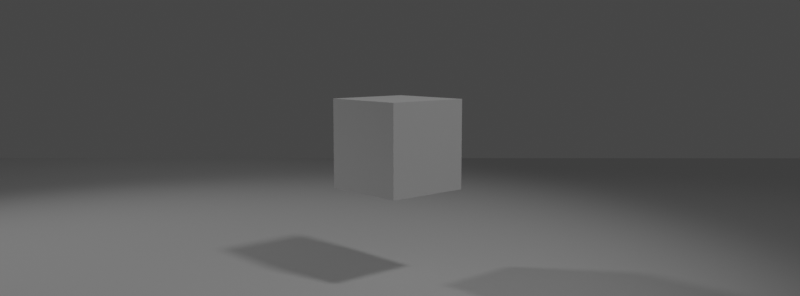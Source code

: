 # Source: scene.blend  (saved by Blender 4.0.36; exported with 4.5.12 LTS)
import bpy
from mathutils import Matrix  # noqa: F401  (used for matrix-valued properties, if any)

bpy.ops.wm.read_factory_settings(use_empty=True)
scene = bpy.context.scene
scene.name = 'Scene'

# ---- collections
col_collection = bpy.data.collections.new('Collection'); scene.collection.children.link(col_collection)

# ---- world
world_world = bpy.data.worlds.new('World'); scene.world = world_world
world_world.use_nodes = True; world_world.node_tree.nodes.clear()
_N = world_world.node_tree.nodes; _L = world_world.node_tree.links
n0 = _N.new('ShaderNodeOutputWorld'); n0.name = 'World Output'; n0.location = (300, 300)
n1 = _N.new('ShaderNodeBackground'); n1.name = 'Background'; n1.location = (10, 300)
n1.inputs[0].default_value = (0.05088, 0.05088, 0.05088, 1.0)
_L.new(n1.outputs[0], n0.inputs[0])
n0.is_active_output = True
world_world.color = (0.05088, 0.05088, 0.05088)
world_world.use_sun_shadow = False
world_world.sun_shadow_jitter_overblur = 0.0

# ---- cameras
cam_camera = bpy.data.cameras.new('Camera')
cam_camera.sensor_fit = 'VERTICAL'
cam_camera.lens = 31.0
cam_camera.sensor_height = 12.0

# ---- lights
light_spot_002 = bpy.data.lights.new('Spot.002', 'SPOT')
light_spot_002.transmission_factor = 0.0
light_spot_002.energy = 1000.0
light_spot_002.shadow_soft_size = 0.68
light_spot_002.shadow_maximum_resolution = 0.006
light_spot_002.use_absolute_resolution = True
light_spot_002.spot_blend = 1.0
light_spot_002.spot_size = 0.9477
light_spot_002.use_soft_falloff = False
light_spot_001 = bpy.data.lights.new('Spot.001', 'SPOT')
light_spot_001.transmission_factor = 0.0
light_spot_001.energy = 1000.0
light_spot_001.shadow_soft_size = 0.68
light_spot_001.shadow_maximum_resolution = 0.006
light_spot_001.use_absolute_resolution = True
light_spot_001.spot_blend = 1.0
light_spot_001.spot_size = 0.9477
light_spot_001.use_soft_falloff = False

# ---- meshes
me_cube_002 = bpy.data.meshes.new('Cube.002')
me_cube_002.from_pydata([(-0.1872, -0.1872, -0.85), (-0.1872, -0.1872, 0.85), (-0.1872, 0.1872, -0.85), (-0.1872, 0.1872, 0.85), (0.1872, -0.1872, -0.85), (0.1872, -0.1872, 0.85), (0.1872, 0.1872, -0.85), (0.1872, 0.1872, 0.85)], [], [(0, 1, 3, 2), (2, 3, 7, 6), (6, 7, 5, 4), (4, 5, 1, 0), (2, 6, 4, 0), (7, 3, 1, 5)])
_uv = me_cube_002.uv_layers.new(name='UVMap')
_uv.uv.foreach_set('vector', [0.375, 0.0, 0.625, 0.0, 0.625, 0.25, 0.375, 0.25, 0.375, 0.25, 0.625, 0.25, 0.625, 0.5, 0.375, 0.5, 0.375, 0.5, 0.625, 0.5, 0.625, 0.75, 0.375, 0.75, 0.375, 0.75, 0.625, 0.75, 0.625, 1.0, 0.375, 1.0, 0.125, 0.5, 0.375, 0.5, 0.375, 0.75, 0.125, 0.75, 0.625, 0.5, 0.875, 0.5, 0.875, 0.75, 0.625, 0.75])
me_cube_002.update()
me_cube_001 = bpy.data.meshes.new('Cube.001')
me_cube_001.from_pydata([(-0.4082, -0.4082, -0.4082), (-0.4082, -0.4082, 0.4082), (-0.4082, 0.4082, -0.4082), (-0.4082, 0.4082, 0.4082), (0.4082, -0.4082, -0.4082), (0.4082, -0.4082, 0.4082), (0.4082, 0.4082, -0.4082), (0.4082, 0.4082, 0.4082)], [], [(0, 1, 3, 2), (2, 3, 7, 6), (6, 7, 5, 4), (4, 5, 1, 0), (2, 6, 4, 0), (7, 3, 1, 5)])
_uv = me_cube_001.uv_layers.new(name='UVMap')
_uv.uv.foreach_set('vector', [0.375, 0.0, 0.625, 0.0, 0.625, 0.25, 0.375, 0.25, 0.375, 0.25, 0.625, 0.25, 0.625, 0.5, 0.375, 0.5, 0.375, 0.5, 0.625, 0.5, 0.625, 0.75, 0.375, 0.75, 0.375, 0.75, 0.625, 0.75, 0.625, 1.0, 0.375, 1.0, 0.125, 0.5, 0.375, 0.5, 0.375, 0.75, 0.125, 0.75, 0.625, 0.5, 0.875, 0.5, 0.875, 0.75, 0.625, 0.75])
me_cube_001.update()
me_cube_011 = bpy.data.meshes.new('Cube.011')
me_cube_011.from_pydata([(-0.5, -0.5, -0.5), (-0.5, -0.5, 0.5), (-0.5, 0.5, -0.5), (-0.5, 0.5, 0.5), (0.5, -0.5, -0.5), (0.5, -0.5, 0.5), (0.5, 0.5, -0.5), (0.5, 0.5, 0.5)], [], [(0, 1, 3, 2), (2, 3, 7, 6), (6, 7, 5, 4), (4, 5, 1, 0), (2, 6, 4, 0), (7, 3, 1, 5)])
_uv = me_cube_011.uv_layers.new(name='UVMap')
_uv.uv.foreach_set('vector', [0.375, 0.0, 0.625, 0.0, 0.625, 0.25, 0.375, 0.25, 0.375, 0.25, 0.625, 0.25, 0.625, 0.5, 0.375, 0.5, 0.375, 0.5, 0.625, 0.5, 0.625, 0.75, 0.375, 0.75, 0.375, 0.75, 0.625, 0.75, 0.625, 1.0, 0.375, 1.0, 0.125, 0.5, 0.375, 0.5, 0.375, 0.75, 0.125, 0.75, 0.625, 0.5, 0.875, 0.5, 0.875, 0.75, 0.625, 0.75])
me_cube_011.update()

# ---- objects
ob_camera = bpy.data.objects.new('Camera', cam_camera)
ob_cameratarget = bpy.data.objects.new('CameraTarget', None)
ob_cameratargetdof = bpy.data.objects.new('CameraTargetDof', None)
ob_cube_001 = bpy.data.objects.new('Cube.001', me_cube_002)
ob_content10_001 = bpy.data.objects.new('Content10.001', me_cube_001)
ob_cube_006 = bpy.data.objects.new('Cube.006', me_cube_011)
ob_spot_001 = bpy.data.objects.new('Spot.001', light_spot_002)
ob_spot_002 = bpy.data.objects.new('Spot.002', light_spot_001)

# ---- transforms, parenting, visibility, modifiers, constraints
ob_camera.location = (0.03716, -8.38, 2.56)
ob_camera.rotation_euler = (1.571, -0.0, 0.0)
_c = ob_camera.constraints.new('TRACK_TO'); _c.name = 'Track To'
_c.target = ob_cameratarget
ob_cameratarget.location = (0.0, 0.0, 1.522)
ob_cameratargetdof.location = (0.0, 0.0, 1.522)
ob_cube_001.location = (-6.616, -0.928, 0.9339)
ob_content10_001.location = (-0.02886, 0.001078, 1.566)
ob_content10_001.rotation_euler = (0.0, -0.0, 0.7369)
ob_content10_001.scale = (1.225, 1.225, 1.225)
ob_cube_006.location = (0.0, 0.0, -0.0973)
ob_cube_006.scale = (20.0, 20.0, 0.2697)
ob_spot_001.location = (6.58, -5.7, 11.43)
ob_spot_001.rotation_euler = (0.7045, 0.3236, 0.5166)
ob_spot_001.scale = (1.248, 1.248, 1.248)
ob_spot_002.location = (-13.01, 2.88, 11.43)
ob_spot_002.rotation_euler = (0.7045, 0.3236, -2.155)
ob_spot_002.scale = (1.248, 1.248, 1.248)

# ---- collection membership
col_collection.objects.link(ob_camera)
col_collection.objects.link(ob_cameratarget)
col_collection.objects.link(ob_cameratargetdof)
col_collection.objects.link(ob_cube_001)
col_collection.objects.link(ob_content10_001)
col_collection.objects.link(ob_cube_006)
col_collection.objects.link(ob_spot_001)
col_collection.objects.link(ob_spot_002)

# ---- scene / render settings (as saved in the file)
scene.camera = ob_camera
scene.frame_start = 1; scene.frame_end = 450; scene.frame_set(346)
scene.render.engine = 'BLENDER_EEVEE_NEXT'
scene.render.resolution_x = 2914
scene.render.fps = 30
scene.cycles.sampling_pattern = 'TABULATED_SOBOL'
scene.cycles.use_light_tree = False
scene.view_settings.view_transform = 'Filmic'
bpy.context.view_layer.update()
